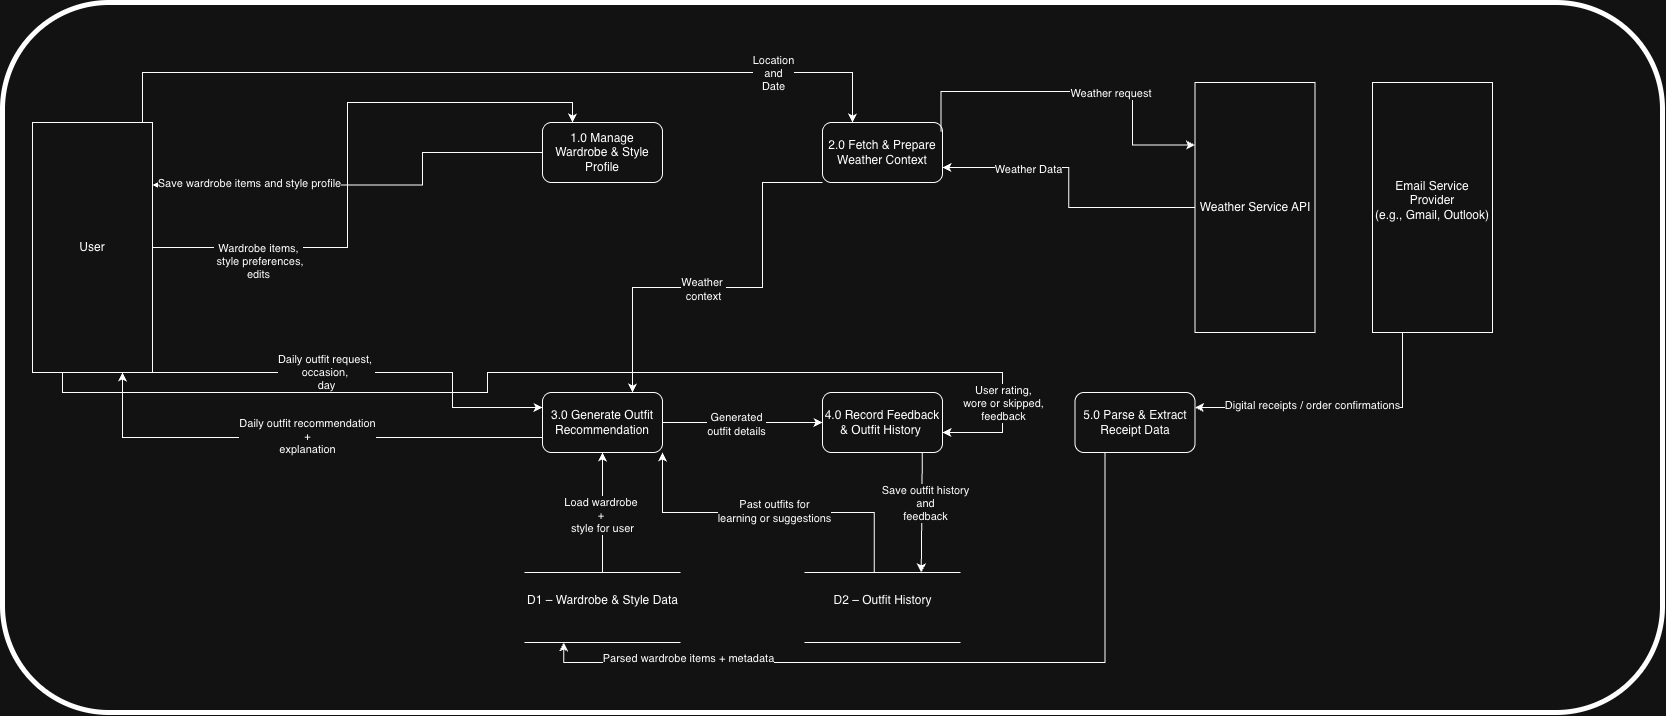

The diagram above was exported from draw.io. Its source (the exported page's mxGraphModel, read from the mxfile embedded in the PNG):
<mxGraphModel dx="1720" dy="1171" grid="1" gridSize="10" guides="1" tooltips="1" connect="1" arrows="1" fold="1" page="1" pageScale="1" pageWidth="800" pageHeight="1100" background="none" math="0" shadow="0">
  <root>
    <mxCell id="r2le9Afvo5CLoJbYewRK-0" />
    <mxCell id="r2le9Afvo5CLoJbYewRK-1" parent="r2le9Afvo5CLoJbYewRK-0" />
    <mxCell id="r2le9Afvo5CLoJbYewRK-2" parent="r2le9Afvo5CLoJbYewRK-1" style="rounded=1;whiteSpace=wrap;html=1;fillColor=none;strokeWidth=5;" value="" vertex="1">
      <mxGeometry height="710" width="1660" x="30" y="40" as="geometry" />
    </mxCell>
    <mxCell id="r2le9Afvo5CLoJbYewRK-3" edge="1" parent="r2le9Afvo5CLoJbYewRK-1" source="r2le9Afvo5CLoJbYewRK-27" style="edgeStyle=orthogonalEdgeStyle;rounded=0;orthogonalLoop=1;jettySize=auto;html=1;entryX=1;entryY=0.25;entryDx=0;entryDy=0;exitX=0;exitY=0.5;exitDx=0;exitDy=0;" target="r2le9Afvo5CLoJbYewRK-13">
      <mxGeometry relative="1" as="geometry">
        <Array as="points">
          <mxPoint x="450" y="190" />
          <mxPoint x="450" y="223" />
        </Array>
        <mxPoint x="600" y="220" as="sourcePoint" />
        <mxPoint x="190" y="220" as="targetPoint" />
      </mxGeometry>
    </mxCell>
    <mxCell id="r2le9Afvo5CLoJbYewRK-4" connectable="0" parent="r2le9Afvo5CLoJbYewRK-3" style="edgeLabel;html=1;align=center;verticalAlign=middle;resizable=0;points=[];" value="Save wardrobe items and style profile" vertex="1">
      <mxGeometry relative="1" x="0.1622" y="6" as="geometry">
        <mxPoint x="-81" y="-8" as="offset" />
      </mxGeometry>
    </mxCell>
    <mxCell id="r2le9Afvo5CLoJbYewRK-5" edge="1" parent="r2le9Afvo5CLoJbYewRK-1" source="r2le9Afvo5CLoJbYewRK-13" style="rounded=0;orthogonalLoop=1;jettySize=auto;html=1;exitX=0.983;exitY=0.9;exitDx=0;exitDy=0;entryX=0;entryY=0.25;entryDx=0;entryDy=0;exitPerimeter=0;edgeStyle=orthogonalEdgeStyle;" target="r2le9Afvo5CLoJbYewRK-26">
      <mxGeometry relative="1" as="geometry">
        <Array as="points">
          <mxPoint x="178" y="410" />
          <mxPoint x="480" y="410" />
          <mxPoint x="480" y="445" />
        </Array>
        <mxPoint x="472.5" y="335" as="sourcePoint" />
        <mxPoint x="520" y="580" as="targetPoint" />
      </mxGeometry>
    </mxCell>
    <mxCell id="r2le9Afvo5CLoJbYewRK-6" connectable="0" parent="r2le9Afvo5CLoJbYewRK-5" style="edgeLabel;html=1;align=center;verticalAlign=middle;resizable=0;points=[];" value="Daily outfit request,&amp;nbsp;&lt;div&gt;occasion,&amp;nbsp;&lt;/div&gt;&lt;div&gt;day&lt;/div&gt;" vertex="1">
      <mxGeometry relative="1" x="-0.113" y="1" as="geometry">
        <mxPoint as="offset" />
      </mxGeometry>
    </mxCell>
    <mxCell id="r2le9Afvo5CLoJbYewRK-7" edge="1" parent="r2le9Afvo5CLoJbYewRK-1" source="r2le9Afvo5CLoJbYewRK-13" style="edgeStyle=orthogonalEdgeStyle;rounded=0;orthogonalLoop=1;jettySize=auto;html=1;entryX=0.25;entryY=0;entryDx=0;entryDy=0;" target="r2le9Afvo5CLoJbYewRK-27" value="">
      <mxGeometry relative="1" as="geometry">
        <mxPoint x="430" y="250" as="targetPoint" />
      </mxGeometry>
    </mxCell>
    <mxCell id="r2le9Afvo5CLoJbYewRK-8" connectable="0" parent="r2le9Afvo5CLoJbYewRK-7" style="edgeLabel;html=1;align=center;verticalAlign=middle;resizable=0;points=[];" value="&lt;div style=&quot;&quot;&gt;Wardrobe items,&lt;br&gt;&amp;nbsp;style preferences, &lt;br&gt;edits&lt;/div&gt;" vertex="1">
      <mxGeometry relative="1" x="-0.06" as="geometry">
        <mxPoint x="-90" y="93" as="offset" />
      </mxGeometry>
    </mxCell>
    <mxCell id="r2le9Afvo5CLoJbYewRK-9" edge="1" parent="r2le9Afvo5CLoJbYewRK-1" source="r2le9Afvo5CLoJbYewRK-13" style="edgeStyle=orthogonalEdgeStyle;rounded=0;orthogonalLoop=1;jettySize=auto;html=1;exitX=0.917;exitY=0.12;exitDx=0;exitDy=0;entryX=0.25;entryY=0;entryDx=0;entryDy=0;exitPerimeter=0;" target="r2le9Afvo5CLoJbYewRK-19">
      <mxGeometry relative="1" as="geometry">
        <Array as="points">
          <mxPoint x="170" y="110" />
          <mxPoint x="880" y="110" />
        </Array>
        <mxPoint x="860" y="-70" as="targetPoint" />
      </mxGeometry>
    </mxCell>
    <mxCell id="r2le9Afvo5CLoJbYewRK-10" connectable="0" parent="r2le9Afvo5CLoJbYewRK-9" style="edgeLabel;html=1;align=center;verticalAlign=middle;resizable=0;points=[];" value="Location &lt;br&gt;and &lt;br&gt;Date" vertex="1">
      <mxGeometry relative="1" x="-0.1899" as="geometry">
        <mxPoint x="370" as="offset" />
      </mxGeometry>
    </mxCell>
    <mxCell id="r2le9Afvo5CLoJbYewRK-11" edge="1" parent="r2le9Afvo5CLoJbYewRK-1" source="r2le9Afvo5CLoJbYewRK-13" style="edgeStyle=orthogonalEdgeStyle;rounded=0;orthogonalLoop=1;jettySize=auto;html=1;exitX=0.25;exitY=1;exitDx=0;exitDy=0;entryX=1;entryY=0.666;entryDx=0;entryDy=0;entryPerimeter=0;" target="r2le9Afvo5CLoJbYewRK-30">
      <mxGeometry relative="1" as="geometry">
        <Array as="points">
          <mxPoint x="90" y="430" />
          <mxPoint x="515" y="430" />
          <mxPoint x="515" y="410" />
          <mxPoint x="1030" y="410" />
          <mxPoint x="1030" y="470" />
        </Array>
        <mxPoint x="1210" y="530" as="targetPoint" />
      </mxGeometry>
    </mxCell>
    <mxCell id="r2le9Afvo5CLoJbYewRK-12" connectable="0" parent="r2le9Afvo5CLoJbYewRK-11" style="edgeLabel;html=1;align=center;verticalAlign=middle;resizable=0;points=[];" value="User rating, &lt;br&gt;wore or skipped, &lt;br&gt;feedback" vertex="1">
      <mxGeometry relative="1" x="0.9137" y="4" as="geometry">
        <mxPoint x="13" y="-34" as="offset" />
      </mxGeometry>
    </mxCell>
    <mxCell id="r2le9Afvo5CLoJbYewRK-13" parent="r2le9Afvo5CLoJbYewRK-1" style="rounded=0;whiteSpace=wrap;html=1;" value="User" vertex="1">
      <mxGeometry height="250" width="120" x="60" y="160" as="geometry" />
    </mxCell>
    <mxCell id="r2le9Afvo5CLoJbYewRK-14" edge="1" parent="r2le9Afvo5CLoJbYewRK-1" source="r2le9Afvo5CLoJbYewRK-16" style="rounded=0;orthogonalLoop=1;jettySize=auto;html=1;exitX=0.5;exitY=0;exitDx=0;exitDy=0;entryX=0.5;entryY=1;entryDx=0;entryDy=0;" target="r2le9Afvo5CLoJbYewRK-26">
      <mxGeometry relative="1" as="geometry">
        <mxPoint x="500.05" y="470" as="sourcePoint" />
        <mxPoint x="500.00000000000006" y="340" as="targetPoint" />
      </mxGeometry>
    </mxCell>
    <mxCell id="r2le9Afvo5CLoJbYewRK-15" connectable="0" parent="r2le9Afvo5CLoJbYewRK-14" style="edgeLabel;html=1;align=center;verticalAlign=middle;resizable=0;points=[];" value="Load wardrobe&amp;nbsp;&lt;div&gt;+&amp;nbsp;&lt;div&gt;style for user&lt;/div&gt;&lt;/div&gt;" vertex="1">
      <mxGeometry relative="1" x="-0.2958" as="geometry">
        <mxPoint x="-1" y="-16" as="offset" />
      </mxGeometry>
    </mxCell>
    <mxCell id="r2le9Afvo5CLoJbYewRK-16" parent="r2le9Afvo5CLoJbYewRK-1" style="html=1;dashed=0;whiteSpace=wrap;shape=partialRectangle;right=0;left=0;" value="&lt;div&gt;D1 – Wardrobe &amp;amp; Style Data&lt;/div&gt;&lt;div&gt;&lt;br&gt;&lt;/div&gt;" vertex="1">
      <mxGeometry height="70" width="155" x="552.5" y="610" as="geometry" />
    </mxCell>
    <mxCell id="r2le9Afvo5CLoJbYewRK-17" edge="1" parent="r2le9Afvo5CLoJbYewRK-1" source="r2le9Afvo5CLoJbYewRK-19" style="rounded=0;orthogonalLoop=1;jettySize=auto;html=1;exitX=0;exitY=1;exitDx=0;exitDy=0;entryX=0.75;entryY=0;entryDx=0;entryDy=0;edgeStyle=orthogonalEdgeStyle;" target="r2le9Afvo5CLoJbYewRK-26">
      <mxGeometry relative="1" as="geometry">
        <Array as="points">
          <mxPoint x="790" y="220" />
          <mxPoint x="790" y="325" />
          <mxPoint x="660" y="325" />
        </Array>
      </mxGeometry>
    </mxCell>
    <mxCell id="r2le9Afvo5CLoJbYewRK-18" connectable="0" parent="r2le9Afvo5CLoJbYewRK-17" style="edgeLabel;html=1;align=center;verticalAlign=middle;resizable=0;points=[];" value="Weather&amp;nbsp;&lt;div&gt;context&lt;/div&gt;" vertex="1">
      <mxGeometry relative="1" x="-0.1238" y="1" as="geometry">
        <mxPoint x="-50" as="offset" />
      </mxGeometry>
    </mxCell>
    <mxCell id="r2le9Afvo5CLoJbYewRK-19" parent="r2le9Afvo5CLoJbYewRK-1" style="rounded=1;whiteSpace=wrap;html=1;" value="2.0 Fetch &amp;amp; Prepare Weather Context" vertex="1">
      <mxGeometry height="60" width="120" x="850" y="160" as="geometry" />
    </mxCell>
    <mxCell id="r2le9Afvo5CLoJbYewRK-20" edge="1" parent="r2le9Afvo5CLoJbYewRK-1" source="r2le9Afvo5CLoJbYewRK-26" style="edgeStyle=orthogonalEdgeStyle;rounded=0;orthogonalLoop=1;jettySize=auto;html=1;exitX=0;exitY=0.75;exitDx=0;exitDy=0;entryX=0.75;entryY=1;entryDx=0;entryDy=0;" target="r2le9Afvo5CLoJbYewRK-13">
      <mxGeometry relative="1" as="geometry" />
    </mxCell>
    <mxCell id="r2le9Afvo5CLoJbYewRK-21" connectable="0" parent="r2le9Afvo5CLoJbYewRK-20" style="edgeLabel;html=1;align=center;verticalAlign=middle;resizable=0;points=[];" value="Daily outfit recommendation &lt;br&gt;+&lt;br&gt;explanation" vertex="1">
      <mxGeometry relative="1" x="-0.0247" y="-2" as="geometry">
        <mxPoint as="offset" />
      </mxGeometry>
    </mxCell>
    <mxCell id="r2le9Afvo5CLoJbYewRK-22" edge="1" parent="r2le9Afvo5CLoJbYewRK-1" source="r2le9Afvo5CLoJbYewRK-26" style="edgeStyle=orthogonalEdgeStyle;rounded=0;orthogonalLoop=1;jettySize=auto;html=1;exitX=1;exitY=0.5;exitDx=0;exitDy=0;entryX=0;entryY=0.5;entryDx=0;entryDy=0;" target="r2le9Afvo5CLoJbYewRK-30">
      <mxGeometry relative="1" as="geometry" />
    </mxCell>
    <mxCell id="r2le9Afvo5CLoJbYewRK-23" connectable="0" parent="r2le9Afvo5CLoJbYewRK-22" style="edgeLabel;html=1;align=center;verticalAlign=middle;resizable=0;points=[];" value="Generated &lt;br&gt;outfit details" vertex="1">
      <mxGeometry relative="1" x="-0.0893" y="-1" as="geometry">
        <mxPoint as="offset" />
      </mxGeometry>
    </mxCell>
    <mxCell id="r2le9Afvo5CLoJbYewRK-24" edge="1" parent="r2le9Afvo5CLoJbYewRK-1" source="r2le9Afvo5CLoJbYewRK-36" style="rounded=0;orthogonalLoop=1;jettySize=auto;html=1;exitX=0.446;exitY=0;exitDx=0;exitDy=0;entryX=1;entryY=1;entryDx=0;entryDy=0;exitPerimeter=0;edgeStyle=orthogonalEdgeStyle;" target="r2le9Afvo5CLoJbYewRK-26">
      <mxGeometry relative="1" as="geometry" />
    </mxCell>
    <mxCell id="r2le9Afvo5CLoJbYewRK-25" connectable="0" parent="r2le9Afvo5CLoJbYewRK-24" style="edgeLabel;html=1;align=center;verticalAlign=middle;resizable=0;points=[];rotation=0;" value="Past outfits for &lt;br&gt;learning or suggestions" vertex="1">
      <mxGeometry relative="1" x="-0.0471" y="3" as="geometry">
        <mxPoint x="-2" y="-5" as="offset" />
      </mxGeometry>
    </mxCell>
    <mxCell id="r2le9Afvo5CLoJbYewRK-26" parent="r2le9Afvo5CLoJbYewRK-1" style="rounded=1;whiteSpace=wrap;html=1;" value="3.0 Generate Outfit Recommendation" vertex="1">
      <mxGeometry height="60" width="120" x="570" y="430" as="geometry" />
    </mxCell>
    <mxCell id="r2le9Afvo5CLoJbYewRK-27" parent="r2le9Afvo5CLoJbYewRK-1" style="rounded=1;whiteSpace=wrap;html=1;" value="1.0 Manage Wardrobe &amp;amp; Style Profile" vertex="1">
      <mxGeometry height="60" width="120" x="570" y="160" as="geometry" />
    </mxCell>
    <mxCell id="r2le9Afvo5CLoJbYewRK-28" edge="1" parent="r2le9Afvo5CLoJbYewRK-1" source="r2le9Afvo5CLoJbYewRK-30" style="edgeStyle=orthogonalEdgeStyle;rounded=0;orthogonalLoop=1;jettySize=auto;html=1;exitX=0.837;exitY=1;exitDx=0;exitDy=0;entryX=0.75;entryY=0;entryDx=0;entryDy=0;exitPerimeter=0;" target="r2le9Afvo5CLoJbYewRK-36">
      <mxGeometry relative="1" as="geometry">
        <Array as="points">
          <mxPoint x="949" y="430" />
        </Array>
      </mxGeometry>
    </mxCell>
    <mxCell id="r2le9Afvo5CLoJbYewRK-29" connectable="0" parent="r2le9Afvo5CLoJbYewRK-28" style="edgeLabel;html=1;align=center;verticalAlign=middle;resizable=0;points=[];" value="Save outfit history &lt;br&gt;and &lt;br&gt;feedback" vertex="1">
      <mxGeometry relative="1" x="-0.0586" y="2" as="geometry">
        <mxPoint y="57" as="offset" />
      </mxGeometry>
    </mxCell>
    <mxCell id="r2le9Afvo5CLoJbYewRK-30" parent="r2le9Afvo5CLoJbYewRK-1" style="rounded=1;whiteSpace=wrap;html=1;" value="4.0 Record Feedback &amp;amp; Outfit History&amp;nbsp;" vertex="1">
      <mxGeometry height="60" width="120" x="850" y="430" as="geometry" />
    </mxCell>
    <mxCell id="r2le9Afvo5CLoJbYewRK-31" edge="1" parent="r2le9Afvo5CLoJbYewRK-1" source="r2le9Afvo5CLoJbYewRK-19" style="edgeStyle=orthogonalEdgeStyle;rounded=0;orthogonalLoop=1;jettySize=auto;html=1;entryX=0;entryY=0.25;entryDx=0;entryDy=0;exitX=0.988;exitY=0.154;exitDx=0;exitDy=0;exitPerimeter=0;" target="r2le9Afvo5CLoJbYewRK-35">
      <mxGeometry relative="1" as="geometry">
        <Array as="points">
          <mxPoint x="1160" y="129" />
          <mxPoint x="1160" y="183" />
        </Array>
        <mxPoint x="960" y="270" as="sourcePoint" />
      </mxGeometry>
    </mxCell>
    <mxCell id="r2le9Afvo5CLoJbYewRK-32" connectable="0" parent="r2le9Afvo5CLoJbYewRK-31" style="edgeLabel;html=1;align=center;verticalAlign=middle;resizable=0;points=[];" value="Weather request&amp;nbsp;" vertex="1">
      <mxGeometry relative="1" x="0.2184" y="-1" as="geometry">
        <mxPoint as="offset" />
      </mxGeometry>
    </mxCell>
    <mxCell id="r2le9Afvo5CLoJbYewRK-33" edge="1" parent="r2le9Afvo5CLoJbYewRK-1" source="r2le9Afvo5CLoJbYewRK-35" style="rounded=0;orthogonalLoop=1;jettySize=auto;html=1;exitX=0;exitY=0.5;exitDx=0;exitDy=0;entryX=1;entryY=0.75;entryDx=0;entryDy=0;edgeStyle=orthogonalEdgeStyle;" target="r2le9Afvo5CLoJbYewRK-19">
      <mxGeometry relative="1" as="geometry">
        <mxPoint x="1062.5" y="265" as="targetPoint" />
      </mxGeometry>
    </mxCell>
    <mxCell id="r2le9Afvo5CLoJbYewRK-34" connectable="0" parent="r2le9Afvo5CLoJbYewRK-33" style="edgeLabel;html=1;align=center;verticalAlign=middle;resizable=0;points=[];" value="Weather Data" vertex="1">
      <mxGeometry relative="1" x="0.4212" y="1" as="geometry">
        <mxPoint as="offset" />
      </mxGeometry>
    </mxCell>
    <mxCell id="r2le9Afvo5CLoJbYewRK-35" parent="r2le9Afvo5CLoJbYewRK-1" style="rounded=0;whiteSpace=wrap;html=1;" value="Weather Service API" vertex="1">
      <mxGeometry height="250" width="120" x="1222.5" y="120" as="geometry" />
    </mxCell>
    <mxCell id="r2le9Afvo5CLoJbYewRK-36" parent="r2le9Afvo5CLoJbYewRK-1" style="html=1;dashed=0;whiteSpace=wrap;shape=partialRectangle;right=0;left=0;" value="&lt;div&gt;&lt;div&gt;D2 – Outfit History&lt;/div&gt;&lt;/div&gt;&lt;div&gt;&lt;br&gt;&lt;/div&gt;" vertex="1">
      <mxGeometry height="70" width="155" x="832.5" y="610" as="geometry" />
    </mxCell>
    <mxCell id="xvcymiFVouFVvMir5gXt-2" edge="1" parent="r2le9Afvo5CLoJbYewRK-1" source="xvcymiFVouFVvMir5gXt-0" style="edgeStyle=orthogonalEdgeStyle;rounded=0;orthogonalLoop=1;jettySize=auto;html=1;exitX=0.25;exitY=1;exitDx=0;exitDy=0;entryX=1;entryY=0.25;entryDx=0;entryDy=0;" target="xvcymiFVouFVvMir5gXt-1">
      <mxGeometry relative="1" as="geometry" />
    </mxCell>
    <mxCell id="xvcymiFVouFVvMir5gXt-3" connectable="0" parent="xvcymiFVouFVvMir5gXt-2" style="edgeLabel;html=1;align=center;verticalAlign=middle;resizable=0;points=[];" value="&lt;div&gt;Digital receipts / order confirmations&lt;/div&gt;&lt;div&gt;&lt;br&gt;&lt;/div&gt;" vertex="1">
      <mxGeometry relative="1" x="0.1776" y="4" as="geometry">
        <mxPoint as="offset" />
      </mxGeometry>
    </mxCell>
    <mxCell id="xvcymiFVouFVvMir5gXt-0" parent="r2le9Afvo5CLoJbYewRK-1" style="rounded=0;whiteSpace=wrap;html=1;" value="&lt;div&gt;Email Service Provider&lt;/div&gt;&lt;div&gt;(e.g., Gmail, Outlook)&lt;/div&gt;&lt;div&gt;&lt;br&gt;&lt;/div&gt;" vertex="1">
      <mxGeometry height="250" width="120" x="1400" y="120" as="geometry" />
    </mxCell>
    <mxCell id="xvcymiFVouFVvMir5gXt-4" edge="1" parent="r2le9Afvo5CLoJbYewRK-1" source="xvcymiFVouFVvMir5gXt-1" style="edgeStyle=orthogonalEdgeStyle;rounded=0;orthogonalLoop=1;jettySize=auto;html=1;exitX=0.25;exitY=1;exitDx=0;exitDy=0;entryX=0.25;entryY=1;entryDx=0;entryDy=0;" target="r2le9Afvo5CLoJbYewRK-16">
      <mxGeometry relative="1" as="geometry" />
    </mxCell>
    <mxCell id="xvcymiFVouFVvMir5gXt-5" connectable="0" parent="xvcymiFVouFVvMir5gXt-4" style="edgeLabel;html=1;align=center;verticalAlign=middle;resizable=0;points=[];" value="&lt;div&gt;Parsed wardrobe items + metadata&lt;/div&gt;&lt;div&gt;&lt;br&gt;&lt;/div&gt;" vertex="1">
      <mxGeometry relative="1" x="0.6271" y="2" as="geometry">
        <mxPoint as="offset" />
      </mxGeometry>
    </mxCell>
    <mxCell id="xvcymiFVouFVvMir5gXt-1" parent="r2le9Afvo5CLoJbYewRK-1" style="rounded=1;whiteSpace=wrap;html=1;" value="&lt;div&gt;5.0 Parse &amp;amp; Extract Receipt Data&lt;/div&gt;" vertex="1">
      <mxGeometry height="60" width="120" x="1102.5" y="430" as="geometry" />
    </mxCell>
  </root>
</mxGraphModel>